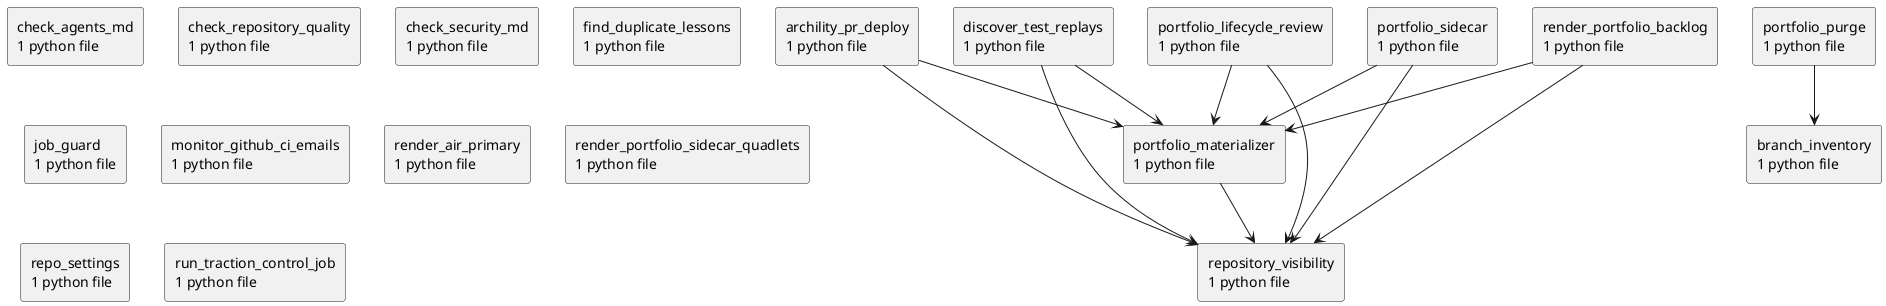

The diagram above was rendered by PlantUML. Its source (embedded in the PNG):
@startuml packages_checkout
set namespaceSeparator none
top to bottom direction
skinparam componentStyle rectangle
rectangle "archility_pr_deploy\n1 python file" as archility_pr_deploy
rectangle "branch_inventory\n1 python file" as branch_inventory
rectangle "check_agents_md\n1 python file" as check_agents_md
rectangle "check_repository_quality\n1 python file" as check_repository_quality
rectangle "check_security_md\n1 python file" as check_security_md
rectangle "discover_test_replays\n1 python file" as discover_test_replays
rectangle "find_duplicate_lessons\n1 python file" as find_duplicate_lessons
rectangle "job_guard\n1 python file" as job_guard
rectangle "monitor_github_ci_emails\n1 python file" as monitor_github_ci_emails
rectangle "portfolio_lifecycle_review\n1 python file" as portfolio_lifecycle_review
rectangle "portfolio_materializer\n1 python file" as portfolio_materializer
rectangle "portfolio_purge\n1 python file" as portfolio_purge
rectangle "portfolio_sidecar\n1 python file" as portfolio_sidecar
rectangle "render_air_primary\n1 python file" as render_air_primary
rectangle "render_portfolio_backlog\n1 python file" as render_portfolio_backlog
rectangle "render_portfolio_sidecar_quadlets\n1 python file" as render_portfolio_sidecar_quadlets
rectangle "repo_settings\n1 python file" as repo_settings
rectangle "repository_visibility\n1 python file" as repository_visibility
rectangle "run_traction_control_job\n1 python file" as run_traction_control_job
archility_pr_deploy --> portfolio_materializer
archility_pr_deploy --> repository_visibility
discover_test_replays --> portfolio_materializer
discover_test_replays --> repository_visibility
portfolio_lifecycle_review --> portfolio_materializer
portfolio_lifecycle_review --> repository_visibility
portfolio_materializer --> repository_visibility
portfolio_purge --> branch_inventory
portfolio_sidecar --> portfolio_materializer
portfolio_sidecar --> repository_visibility
render_portfolio_backlog --> portfolio_materializer
render_portfolio_backlog --> repository_visibility
@enduml